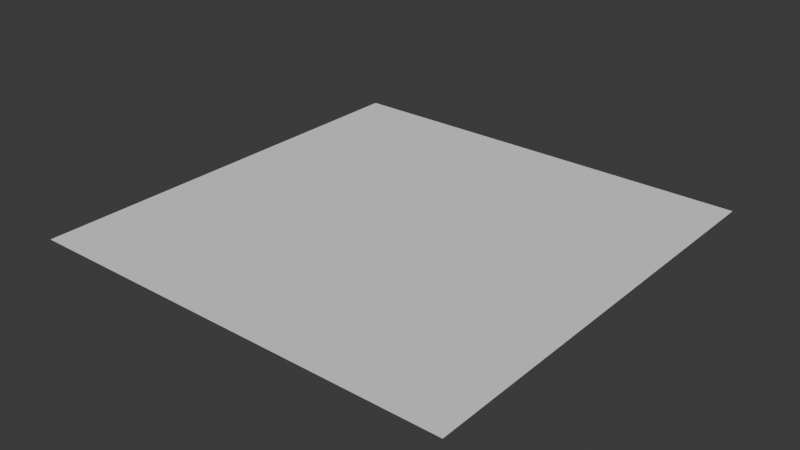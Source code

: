 # Source: lightning-impact.blend  (saved by Blender 4.3.34; exported with 4.5.12 LTS)
import bpy
from mathutils import Matrix  # noqa: F401  (used for matrix-valued properties, if any)

bpy.ops.wm.read_factory_settings(use_empty=True)
scene = bpy.context.scene
scene.name = 'Scene'

# ---- collections
col_collection = bpy.data.collections.new('Collection'); scene.collection.children.link(col_collection)

# ---- materials (node trees are filled in below, after node groups)
mat_lightning_impact = bpy.data.materials.new('lightning_impact')

# ---- material node trees

# ---- world
world_world = bpy.data.worlds.new('World'); scene.world = world_world
world_world.use_nodes = True; world_world.node_tree.nodes.clear()
_N = world_world.node_tree.nodes; _L = world_world.node_tree.links
n0 = _N.new('ShaderNodeOutputWorld'); n0.name = 'World Output'; n0.location = (300, 300)
n1 = _N.new('ShaderNodeBackground'); n1.name = 'Background'; n1.location = (10, 300)
n1.inputs[0].default_value = (0.05088, 0.05088, 0.05088, 1.0)
_L.new(n1.outputs[0], n0.inputs[0])
n0.is_active_output = True
world_world.color = (0.05088, 0.05088, 0.05088)
world_world.sun_shadow_jitter_overblur = 0.0

# ---- meshes
me_plane = bpy.data.meshes.new('Plane')
me_plane.from_pydata([(-0.4923, -0.4923, 0.03355), (0.4923, -0.4923, 0.03355), (-0.4923, 0.4923, 0.03355), (0.4923, 0.4923, 0.03355)], [], [(0, 1, 3, 2)])
_uv = me_plane.uv_layers.new(name='UVMap')
_uv.uv.foreach_set('vector', [0.0, 0.0, 1.0, 0.0, 1.0, 1.0, 0.0, 1.0])
me_plane.materials.append(mat_lightning_impact)
me_plane.update()

# ---- objects
ob_lightning_impact = bpy.data.objects.new('lightning_impact', me_plane)

# ---- transforms, parenting, visibility, modifiers, constraints
ob_lightning_impact.location = (0.0, 0.0, 0.0)
_m = ob_lightning_impact.modifiers.new('Armature', 'ARMATURE')

# ---- collection membership
col_collection.objects.link(ob_lightning_impact)

# ---- scene / render settings (as saved in the file)
scene.frame_start = 1; scene.frame_end = 250; scene.frame_set(1)
scene.render.engine = 'BLENDER_EEVEE_NEXT'
bpy.context.view_layer.update()

# ---- added for rendering (the .blend has no active camera and no usable light): camera, sun
cam_auto = bpy.data.cameras.new('AutoCamera')
cam_auto.lens = 50.0
cam_auto.sensor_width = 36.0
cam_auto.clip_end = 1000.0
ob_auto_camera = bpy.data.objects.new('AutoCamera', cam_auto)
scene.collection.objects.link(ob_auto_camera)
ob_auto_camera.location = (1.28839, -1.54607, 1.06426)
ob_auto_camera.rotation_euler = (1.09748, -7.21219e-08, 0.694738)
scene.camera = ob_auto_camera
light_auto_sun = bpy.data.lights.new('AutoSun', 'SUN')
light_auto_sun.energy = 3.0
light_auto_sun.angle = 0.0523599
ob_auto_sun = bpy.data.objects.new('AutoSun', light_auto_sun)
scene.collection.objects.link(ob_auto_sun)
ob_auto_sun.rotation_euler = (0.872665, 0.174533, 0.523599)
bpy.context.view_layer.update()
